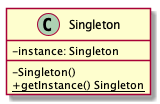

The diagram above was rendered by PlantUML. Its source (embedded in the PNG):
@startuml
skinparam classAttributeIconSize 0
class Singleton{
    -instance: Singleton
    -Singleton()
    {static}+getInstance() Singleton
}
@enduml